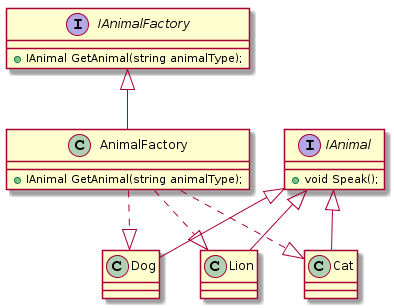

The diagram above was rendered by PlantUML. Its source (embedded in the PNG):
@startuml
interface IAnimalFactory{
+IAnimal GetAnimal(string animalType);
}
class AnimalFactory{
+IAnimal GetAnimal(string animalType);
}
interface IAnimal{
+void Speak();
}
class Dog{
}
class Lion{
}
class Cat{
}
IAnimal <|-- Dog
IAnimal <|-- Lion
IAnimal <|-- Cat
IAnimalFactory <|-- AnimalFactory
AnimalFactory ..|> Dog
AnimalFactory ..|> Lion
AnimalFactory ..|> Cat
@enduml